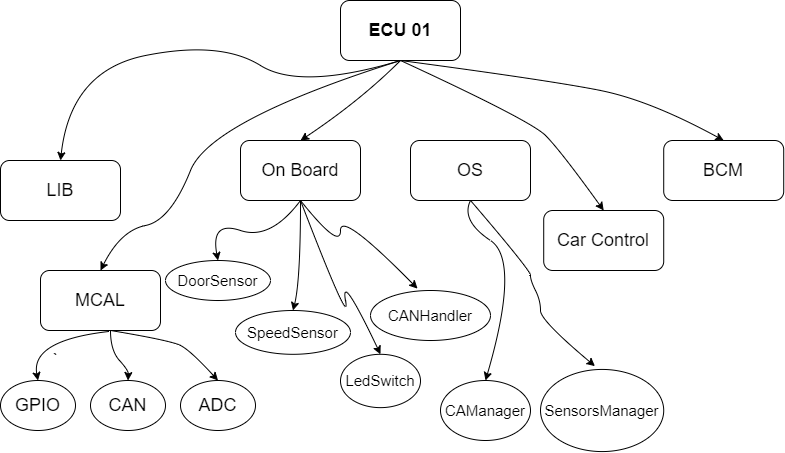

The diagram above was exported from draw.io. Its source (the exported page's mxGraphModel, read from the mxfile embedded in the PNG):
<mxGraphModel dx="1085" dy="691" grid="1" gridSize="10" guides="1" tooltips="1" connect="1" arrows="1" fold="1" page="1" pageScale="1" pageWidth="850" pageHeight="1100" math="0" shadow="0" extFonts="Permanent Marker^https://fonts.googleapis.com/css?family=Permanent+Marker">
  <root>
    <mxCell id="0" />
    <mxCell id="1" parent="0" />
    <mxCell id="W4HdOlTqtemHch9CYcoA-2" value="&lt;b&gt;&lt;font style=&quot;font-size: 18px;&quot;&gt;ECU 01&lt;/font&gt;&lt;/b&gt;" style="rounded=1;whiteSpace=wrap;html=1;" vertex="1" parent="1">
      <mxGeometry x="360" y="50" width="120" height="60" as="geometry" />
    </mxCell>
    <mxCell id="W4HdOlTqtemHch9CYcoA-4" value="LIB" style="rounded=1;whiteSpace=wrap;html=1;fontSize=18;" vertex="1" parent="1">
      <mxGeometry x="20" y="210" width="120" height="60" as="geometry" />
    </mxCell>
    <mxCell id="W4HdOlTqtemHch9CYcoA-6" value="MCAL" style="rounded=1;whiteSpace=wrap;html=1;fontSize=18;" vertex="1" parent="1">
      <mxGeometry x="60" y="320" width="120" height="60" as="geometry" />
    </mxCell>
    <mxCell id="W4HdOlTqtemHch9CYcoA-7" value="On Board" style="rounded=1;whiteSpace=wrap;html=1;fontSize=18;" vertex="1" parent="1">
      <mxGeometry x="260" y="190" width="120" height="60" as="geometry" />
    </mxCell>
    <mxCell id="W4HdOlTqtemHch9CYcoA-8" value="OS" style="rounded=1;whiteSpace=wrap;html=1;fontSize=18;" vertex="1" parent="1">
      <mxGeometry x="430" y="190" width="120" height="60" as="geometry" />
    </mxCell>
    <mxCell id="W4HdOlTqtemHch9CYcoA-9" value="Car Control" style="rounded=1;whiteSpace=wrap;html=1;fontSize=18;" vertex="1" parent="1">
      <mxGeometry x="563.21" y="260" width="120" height="60" as="geometry" />
    </mxCell>
    <mxCell id="W4HdOlTqtemHch9CYcoA-10" value="BCM" style="rounded=1;whiteSpace=wrap;html=1;fontSize=18;" vertex="1" parent="1">
      <mxGeometry x="683.21" y="190" width="120" height="60" as="geometry" />
    </mxCell>
    <mxCell id="W4HdOlTqtemHch9CYcoA-11" value="" style="curved=1;endArrow=classic;html=1;rounded=0;fontSize=18;exitX=0.5;exitY=1;exitDx=0;exitDy=0;entryX=0.5;entryY=0;entryDx=0;entryDy=0;" edge="1" parent="1" source="W4HdOlTqtemHch9CYcoA-2" target="W4HdOlTqtemHch9CYcoA-4">
      <mxGeometry width="50" height="50" relative="1" as="geometry">
        <mxPoint x="400" y="310" as="sourcePoint" />
        <mxPoint x="80" y="170" as="targetPoint" />
        <Array as="points">
          <mxPoint x="320" y="140" />
          <mxPoint x="240" y="90" />
          <mxPoint x="90" y="120" />
        </Array>
      </mxGeometry>
    </mxCell>
    <mxCell id="W4HdOlTqtemHch9CYcoA-12" value="GPIO" style="ellipse;whiteSpace=wrap;html=1;fontSize=18;" vertex="1" parent="1">
      <mxGeometry x="20" y="430" width="75" height="50" as="geometry" />
    </mxCell>
    <mxCell id="W4HdOlTqtemHch9CYcoA-13" value="CAN" style="ellipse;whiteSpace=wrap;html=1;fontSize=18;" vertex="1" parent="1">
      <mxGeometry x="110" y="430" width="75" height="50" as="geometry" />
    </mxCell>
    <mxCell id="W4HdOlTqtemHch9CYcoA-14" value="ADC" style="ellipse;whiteSpace=wrap;html=1;fontSize=18;" vertex="1" parent="1">
      <mxGeometry x="200" y="430" width="75" height="50" as="geometry" />
    </mxCell>
    <mxCell id="W4HdOlTqtemHch9CYcoA-19" value="`" style="curved=1;endArrow=classic;html=1;rounded=0;fontSize=18;entryX=0.5;entryY=0;entryDx=0;entryDy=0;exitX=0.567;exitY=1.017;exitDx=0;exitDy=0;exitPerimeter=0;" edge="1" parent="1" source="W4HdOlTqtemHch9CYcoA-6" target="W4HdOlTqtemHch9CYcoA-12">
      <mxGeometry x="-0.0606" y="23" width="50" height="50" relative="1" as="geometry">
        <mxPoint x="370" y="370" as="sourcePoint" />
        <mxPoint x="450" y="260" as="targetPoint" />
        <Array as="points">
          <mxPoint x="50" y="390" />
        </Array>
        <mxPoint as="offset" />
      </mxGeometry>
    </mxCell>
    <mxCell id="W4HdOlTqtemHch9CYcoA-20" value="" style="curved=1;endArrow=classic;html=1;rounded=0;fontSize=18;entryX=0.5;entryY=0;entryDx=0;entryDy=0;" edge="1" parent="1" target="W4HdOlTqtemHch9CYcoA-13">
      <mxGeometry width="50" height="50" relative="1" as="geometry">
        <mxPoint x="130" y="380" as="sourcePoint" />
        <mxPoint x="260" y="260" as="targetPoint" />
        <Array as="points">
          <mxPoint x="130" y="400" />
          <mxPoint x="148" y="420" />
        </Array>
      </mxGeometry>
    </mxCell>
    <mxCell id="W4HdOlTqtemHch9CYcoA-21" value="" style="curved=1;endArrow=classic;html=1;rounded=0;fontSize=18;entryX=0.5;entryY=0;entryDx=0;entryDy=0;" edge="1" parent="1" target="W4HdOlTqtemHch9CYcoA-14">
      <mxGeometry width="50" height="50" relative="1" as="geometry">
        <mxPoint x="130" y="380" as="sourcePoint" />
        <mxPoint x="260" y="260" as="targetPoint" />
        <Array as="points">
          <mxPoint x="190" y="390" />
          <mxPoint x="210" y="400" />
        </Array>
      </mxGeometry>
    </mxCell>
    <mxCell id="W4HdOlTqtemHch9CYcoA-22" value="" style="curved=1;endArrow=classic;html=1;rounded=0;fontSize=18;entryX=0.5;entryY=0;entryDx=0;entryDy=0;exitX=0.5;exitY=1;exitDx=0;exitDy=0;" edge="1" parent="1" source="W4HdOlTqtemHch9CYcoA-2" target="W4HdOlTqtemHch9CYcoA-6">
      <mxGeometry width="50" height="50" relative="1" as="geometry">
        <mxPoint x="210" y="310" as="sourcePoint" />
        <mxPoint x="260" y="260" as="targetPoint" />
        <Array as="points">
          <mxPoint x="230" y="170" />
          <mxPoint x="190" y="270" />
          <mxPoint x="140" y="280" />
        </Array>
      </mxGeometry>
    </mxCell>
    <mxCell id="W4HdOlTqtemHch9CYcoA-23" value="" style="curved=1;endArrow=classic;html=1;rounded=0;fontSize=18;entryX=0.5;entryY=0;entryDx=0;entryDy=0;exitX=0.5;exitY=1;exitDx=0;exitDy=0;" edge="1" parent="1" source="W4HdOlTqtemHch9CYcoA-2" target="W4HdOlTqtemHch9CYcoA-7">
      <mxGeometry width="50" height="50" relative="1" as="geometry">
        <mxPoint x="330" y="280" as="sourcePoint" />
        <mxPoint x="380" y="230" as="targetPoint" />
        <Array as="points">
          <mxPoint x="380" y="150" />
        </Array>
      </mxGeometry>
    </mxCell>
    <mxCell id="W4HdOlTqtemHch9CYcoA-24" value="&lt;font style=&quot;font-size: 15px;&quot;&gt;DoorSensor&lt;/font&gt;" style="ellipse;whiteSpace=wrap;html=1;fontSize=18;" vertex="1" parent="1">
      <mxGeometry x="185" y="310" width="105" height="40" as="geometry" />
    </mxCell>
    <mxCell id="W4HdOlTqtemHch9CYcoA-25" value="&lt;font style=&quot;font-size: 15px;&quot;&gt;SpeedSensor&lt;/font&gt;" style="ellipse;whiteSpace=wrap;html=1;fontSize=18;" vertex="1" parent="1">
      <mxGeometry x="255" y="360" width="115" height="43.81" as="geometry" />
    </mxCell>
    <mxCell id="W4HdOlTqtemHch9CYcoA-27" value="&lt;font style=&quot;font-size: 15px;&quot;&gt;LedSwitch&lt;/font&gt;" style="ellipse;whiteSpace=wrap;html=1;fontSize=18;" vertex="1" parent="1">
      <mxGeometry x="360" y="403.81" width="80" height="53.33" as="geometry" />
    </mxCell>
    <mxCell id="W4HdOlTqtemHch9CYcoA-29" value="&lt;font style=&quot;font-size: 15px;&quot;&gt;CANHandler&lt;/font&gt;" style="ellipse;whiteSpace=wrap;html=1;fontSize=18;" vertex="1" parent="1">
      <mxGeometry x="390" y="340" width="120" height="50" as="geometry" />
    </mxCell>
    <mxCell id="W4HdOlTqtemHch9CYcoA-30" value="" style="curved=1;endArrow=classic;html=1;rounded=0;fontSize=15;exitX=0.5;exitY=1;exitDx=0;exitDy=0;entryX=0.5;entryY=0;entryDx=0;entryDy=0;" edge="1" parent="1" source="W4HdOlTqtemHch9CYcoA-7" target="W4HdOlTqtemHch9CYcoA-24">
      <mxGeometry width="50" height="50" relative="1" as="geometry">
        <mxPoint x="330" y="280" as="sourcePoint" />
        <mxPoint x="380" y="230" as="targetPoint" />
        <Array as="points">
          <mxPoint x="290" y="290" />
          <mxPoint x="230" y="270" />
        </Array>
      </mxGeometry>
    </mxCell>
    <mxCell id="W4HdOlTqtemHch9CYcoA-33" value="" style="curved=1;endArrow=classic;html=1;rounded=0;fontSize=15;exitX=0.5;exitY=1;exitDx=0;exitDy=0;entryX=0.5;entryY=0;entryDx=0;entryDy=0;" edge="1" parent="1" source="W4HdOlTqtemHch9CYcoA-7" target="W4HdOlTqtemHch9CYcoA-25">
      <mxGeometry width="50" height="50" relative="1" as="geometry">
        <mxPoint x="330" y="280" as="sourcePoint" />
        <mxPoint x="460" y="260" as="targetPoint" />
        <Array as="points">
          <mxPoint x="320" y="330" />
        </Array>
      </mxGeometry>
    </mxCell>
    <mxCell id="W4HdOlTqtemHch9CYcoA-34" value="" style="curved=1;endArrow=classic;html=1;rounded=0;fontSize=15;entryX=0.5;entryY=0;entryDx=0;entryDy=0;" edge="1" parent="1" target="W4HdOlTqtemHch9CYcoA-27">
      <mxGeometry width="50" height="50" relative="1" as="geometry">
        <mxPoint x="320" y="250" as="sourcePoint" />
        <mxPoint x="380" y="230" as="targetPoint" />
        <Array as="points">
          <mxPoint x="370" y="380" />
          <mxPoint x="360" y="320" />
        </Array>
      </mxGeometry>
    </mxCell>
    <mxCell id="W4HdOlTqtemHch9CYcoA-35" value="" style="curved=1;endArrow=classic;html=1;rounded=0;fontSize=15;entryX=0.392;entryY=-0.037;entryDx=0;entryDy=0;entryPerimeter=0;exitX=0.5;exitY=1;exitDx=0;exitDy=0;" edge="1" parent="1" source="W4HdOlTqtemHch9CYcoA-7" target="W4HdOlTqtemHch9CYcoA-29">
      <mxGeometry width="50" height="50" relative="1" as="geometry">
        <mxPoint x="330" y="280" as="sourcePoint" />
        <mxPoint x="380" y="230" as="targetPoint" />
        <Array as="points">
          <mxPoint x="360" y="300" />
          <mxPoint x="360" y="260" />
        </Array>
      </mxGeometry>
    </mxCell>
    <mxCell id="W4HdOlTqtemHch9CYcoA-36" value="CAManager" style="ellipse;whiteSpace=wrap;html=1;fontSize=15;" vertex="1" parent="1">
      <mxGeometry x="460" y="430" width="90" height="60" as="geometry" />
    </mxCell>
    <mxCell id="W4HdOlTqtemHch9CYcoA-37" value="SensorsManager" style="ellipse;whiteSpace=wrap;html=1;fontSize=15;" vertex="1" parent="1">
      <mxGeometry x="560" y="418.93" width="123.21" height="82.14" as="geometry" />
    </mxCell>
    <mxCell id="W4HdOlTqtemHch9CYcoA-38" value="" style="curved=1;endArrow=classic;html=1;rounded=0;fontSize=15;exitX=0.5;exitY=1;exitDx=0;exitDy=0;entryX=0.5;entryY=0;entryDx=0;entryDy=0;" edge="1" parent="1" source="W4HdOlTqtemHch9CYcoA-8" target="W4HdOlTqtemHch9CYcoA-36">
      <mxGeometry width="50" height="50" relative="1" as="geometry">
        <mxPoint x="330" y="360" as="sourcePoint" />
        <mxPoint x="500" y="420" as="targetPoint" />
        <Array as="points">
          <mxPoint x="480" y="270" />
          <mxPoint x="540" y="310" />
        </Array>
      </mxGeometry>
    </mxCell>
    <mxCell id="W4HdOlTqtemHch9CYcoA-39" value="" style="curved=1;endArrow=classic;html=1;rounded=0;fontSize=15;entryX=0.442;entryY=-0.04;entryDx=0;entryDy=0;entryPerimeter=0;exitX=0.5;exitY=1;exitDx=0;exitDy=0;" edge="1" parent="1" source="W4HdOlTqtemHch9CYcoA-8" target="W4HdOlTqtemHch9CYcoA-37">
      <mxGeometry width="50" height="50" relative="1" as="geometry">
        <mxPoint x="330" y="360" as="sourcePoint" />
        <mxPoint x="380" y="310" as="targetPoint" />
        <Array as="points">
          <mxPoint x="550" y="320" />
          <mxPoint x="550" y="330" />
          <mxPoint x="560" y="350" />
          <mxPoint x="560" y="370" />
        </Array>
      </mxGeometry>
    </mxCell>
    <mxCell id="W4HdOlTqtemHch9CYcoA-40" value="" style="curved=1;endArrow=classic;html=1;rounded=0;fontSize=15;entryX=0.5;entryY=0;entryDx=0;entryDy=0;" edge="1" parent="1" target="W4HdOlTqtemHch9CYcoA-9">
      <mxGeometry width="50" height="50" relative="1" as="geometry">
        <mxPoint x="420" y="110" as="sourcePoint" />
        <mxPoint x="550" y="230" as="targetPoint" />
        <Array as="points">
          <mxPoint x="550" y="170" />
          <mxPoint x="580" y="200" />
        </Array>
      </mxGeometry>
    </mxCell>
    <mxCell id="W4HdOlTqtemHch9CYcoA-41" value="" style="curved=1;endArrow=classic;html=1;rounded=0;fontSize=15;entryX=0.5;entryY=0;entryDx=0;entryDy=0;" edge="1" parent="1" target="W4HdOlTqtemHch9CYcoA-10">
      <mxGeometry width="50" height="50" relative="1" as="geometry">
        <mxPoint x="420" y="110" as="sourcePoint" />
        <mxPoint x="550" y="230" as="targetPoint" />
        <Array as="points">
          <mxPoint x="570" y="130" />
          <mxPoint x="670" y="150" />
        </Array>
      </mxGeometry>
    </mxCell>
  </root>
</mxGraphModel>